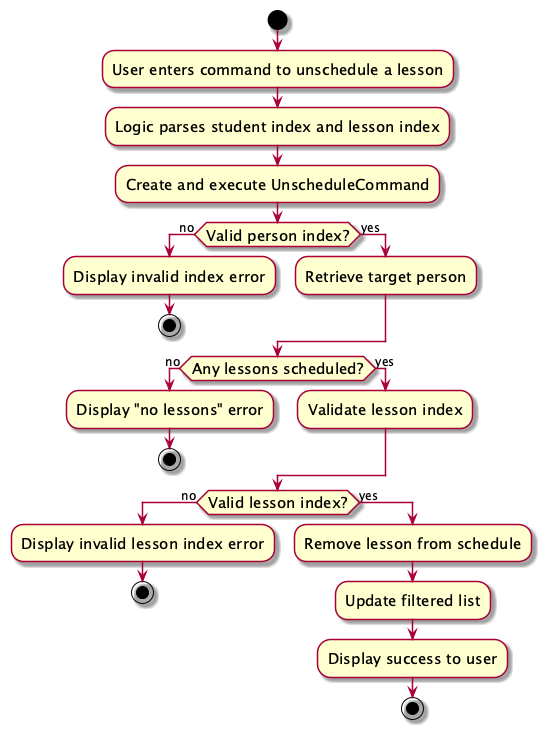

The diagram above was rendered by PlantUML. Its source (embedded in the PNG):
@startuml
skin rose
skinparam ActivityFontSize 15
skinparam ArrowFontSize 12
start
:User enters command to unschedule a lesson;
:Logic parses student index and lesson index;
:Create and execute UnscheduleCommand;
if (Valid person index?) then (no)
  :Display invalid index error;
  stop
else (yes)
  :Retrieve target person;
endif
if (Any lessons scheduled?) then (no)
  :Display "no lessons" error;
  stop
else (yes)
  :Validate lesson index;
endif
if (Valid lesson index?) then (no)
  :Display invalid lesson index error;
  stop
else (yes)
  :Remove lesson from schedule;
  :Update filtered list;
  :Display success to user;
  stop
endif
@enduml